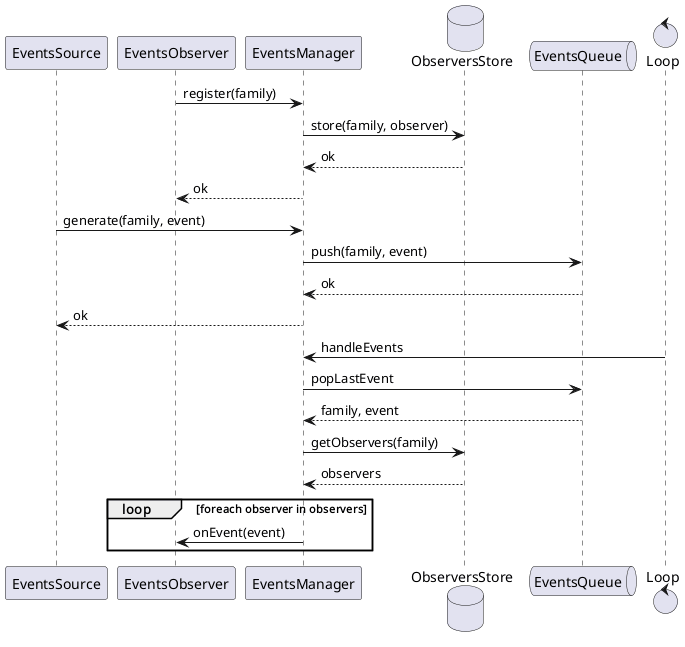

The diagram above was rendered by PlantUML. Its source (embedded in the PNG):
@startuml
hide empty description

participant EventsSource
participant EventsObserver
participant EventsManager
database ObserversStore
queue EventsQueue
control Loop

EventsObserver -> EventsManager : register(family)
EventsManager -> ObserversStore : store(family, observer)
ObserversStore --> EventsManager : ok
EventsManager --> EventsObserver : ok

EventsSource -> EventsManager : generate(family, event)
EventsManager -> EventsQueue : push(family, event)
EventsQueue --> EventsManager : ok
EventsManager --> EventsSource : ok

Loop -> EventsManager : handleEvents
EventsManager -> EventsQueue : popLastEvent
EventsQueue --> EventsManager : family, event
EventsManager -> ObserversStore : getObservers(family)
ObserversStore --> EventsManager : observers
loop foreach observer in observers
    EventsManager -> EventsObserver : onEvent(event)
end

@enduml